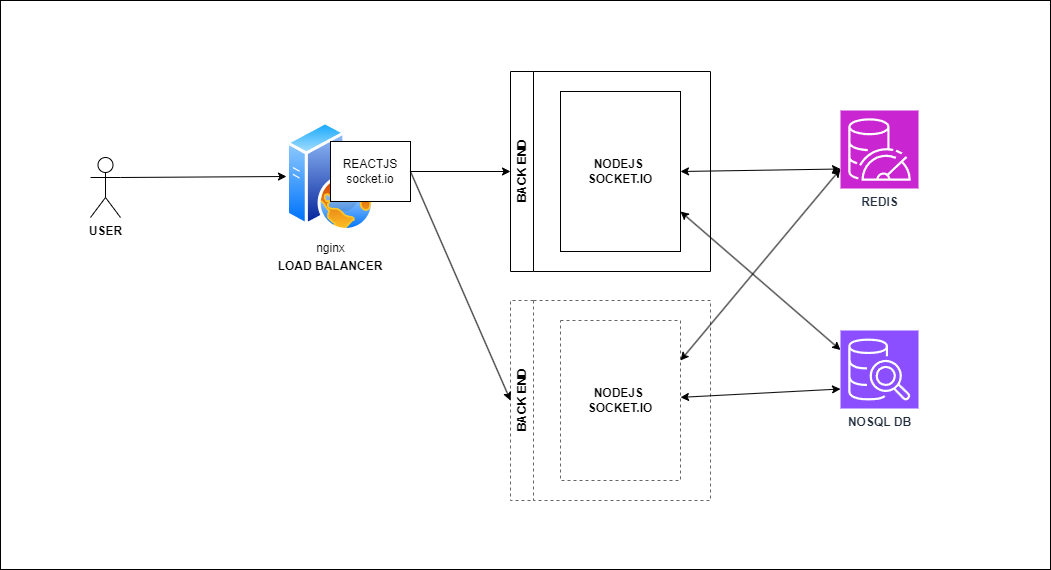

The diagram above was exported from draw.io. Its source (the exported page's mxGraphModel, read from the mxfile embedded in the PNG):
<mxGraphModel dx="1434" dy="772" grid="1" gridSize="10" guides="1" tooltips="1" connect="1" arrows="1" fold="1" page="1" pageScale="1" pageWidth="850" pageHeight="1100" math="0" shadow="0">
  <root>
    <mxCell id="0" />
    <mxCell id="1" parent="0" />
    <mxCell id="s1J6zN7pgxo18htG6cle-39" value="" style="rounded=0;whiteSpace=wrap;html=1;" vertex="1" parent="1">
      <mxGeometry x="40" y="80" width="1050" height="569" as="geometry" />
    </mxCell>
    <mxCell id="s1J6zN7pgxo18htG6cle-5" value="BACK END" style="swimlane;horizontal=0;whiteSpace=wrap;html=1;" vertex="1" parent="1">
      <mxGeometry x="550" y="151" width="200" height="200" as="geometry" />
    </mxCell>
    <mxCell id="s1J6zN7pgxo18htG6cle-9" value="&lt;b&gt;NODEJS&amp;nbsp;&lt;/b&gt;&lt;br&gt;&lt;b&gt;SOCKET.IO&lt;/b&gt;" style="rounded=0;whiteSpace=wrap;html=1;" vertex="1" parent="s1J6zN7pgxo18htG6cle-5">
      <mxGeometry x="50" y="20" width="120" height="160" as="geometry" />
    </mxCell>
    <mxCell id="s1J6zN7pgxo18htG6cle-8" value="nginx" style="image;aspect=fixed;perimeter=ellipsePerimeter;html=1;align=center;shadow=0;dashed=0;spacingTop=3;image=img/lib/active_directory/web_server.svg;" vertex="1" parent="1">
      <mxGeometry x="326" y="201" width="88" height="110" as="geometry" />
    </mxCell>
    <mxCell id="s1J6zN7pgxo18htG6cle-10" value="LOAD BALANCER" style="text;html=1;align=center;verticalAlign=middle;whiteSpace=wrap;rounded=0;fontStyle=1" vertex="1" parent="1">
      <mxGeometry x="310" y="331" width="120" height="30" as="geometry" />
    </mxCell>
    <mxCell id="s1J6zN7pgxo18htG6cle-11" value="&lt;b&gt;REDIS&lt;/b&gt;" style="sketch=0;points=[[0,0,0],[0.25,0,0],[0.5,0,0],[0.75,0,0],[1,0,0],[0,1,0],[0.25,1,0],[0.5,1,0],[0.75,1,0],[1,1,0],[0,0.25,0],[0,0.5,0],[0,0.75,0],[1,0.25,0],[1,0.5,0],[1,0.75,0]];outlineConnect=0;fontColor=#232F3E;fillColor=#C925D1;strokeColor=#ffffff;dashed=0;verticalLabelPosition=bottom;verticalAlign=top;align=center;html=1;fontSize=12;fontStyle=0;aspect=fixed;shape=mxgraph.aws4.resourceIcon;resIcon=mxgraph.aws4.memorydb_for_redis;" vertex="1" parent="1">
      <mxGeometry x="880" y="190" width="78" height="78" as="geometry" />
    </mxCell>
    <mxCell id="s1J6zN7pgxo18htG6cle-15" value="&lt;b&gt;NOSQL DB&lt;/b&gt;" style="sketch=0;points=[[0,0,0],[0.25,0,0],[0.5,0,0],[0.75,0,0],[1,0,0],[0,1,0],[0.25,1,0],[0.5,1,0],[0.75,1,0],[1,1,0],[0,0.25,0],[0,0.5,0],[0,0.75,0],[1,0.25,0],[1,0.5,0],[1,0.75,0]];outlineConnect=0;fontColor=#232F3E;fillColor=#8C4FFF;strokeColor=#ffffff;dashed=0;verticalLabelPosition=bottom;verticalAlign=top;align=center;html=1;fontSize=12;fontStyle=0;aspect=fixed;shape=mxgraph.aws4.resourceIcon;resIcon=mxgraph.aws4.sql_workbench;" vertex="1" parent="1">
      <mxGeometry x="880" y="410" width="78" height="78" as="geometry" />
    </mxCell>
    <mxCell id="s1J6zN7pgxo18htG6cle-16" value="" style="endArrow=classic;startArrow=classic;html=1;rounded=0;entryX=0;entryY=0.25;entryDx=0;entryDy=0;entryPerimeter=0;exitX=1;exitY=0.75;exitDx=0;exitDy=0;" edge="1" parent="1" source="s1J6zN7pgxo18htG6cle-9" target="s1J6zN7pgxo18htG6cle-15">
      <mxGeometry width="50" height="50" relative="1" as="geometry">
        <mxPoint x="770" y="430" as="sourcePoint" />
        <mxPoint x="820" y="380" as="targetPoint" />
      </mxGeometry>
    </mxCell>
    <mxCell id="s1J6zN7pgxo18htG6cle-17" value="" style="endArrow=classic;startArrow=classic;html=1;rounded=0;entryX=0;entryY=0.75;entryDx=0;entryDy=0;entryPerimeter=0;exitX=1;exitY=0.5;exitDx=0;exitDy=0;" edge="1" parent="1" source="s1J6zN7pgxo18htG6cle-9" target="s1J6zN7pgxo18htG6cle-11">
      <mxGeometry width="50" height="50" relative="1" as="geometry">
        <mxPoint x="740" y="240" as="sourcePoint" />
        <mxPoint x="790" y="190" as="targetPoint" />
      </mxGeometry>
    </mxCell>
    <mxCell id="s1J6zN7pgxo18htG6cle-19" value="&lt;b&gt;USER&lt;/b&gt;" style="shape=umlActor;verticalLabelPosition=bottom;verticalAlign=top;html=1;outlineConnect=0;" vertex="1" parent="1">
      <mxGeometry x="130" y="237" width="30" height="60" as="geometry" />
    </mxCell>
    <mxCell id="s1J6zN7pgxo18htG6cle-22" value="REACTJS&lt;br&gt;socket.io" style="rounded=0;whiteSpace=wrap;html=1;" vertex="1" parent="1">
      <mxGeometry x="370" y="221" width="80" height="60" as="geometry" />
    </mxCell>
    <mxCell id="s1J6zN7pgxo18htG6cle-23" value="" style="endArrow=classic;html=1;rounded=0;exitX=1;exitY=0.3333333333333333;exitDx=0;exitDy=0;exitPerimeter=0;entryX=0;entryY=0.5;entryDx=0;entryDy=0;" edge="1" parent="1" source="s1J6zN7pgxo18htG6cle-19" target="s1J6zN7pgxo18htG6cle-8">
      <mxGeometry width="50" height="50" relative="1" as="geometry">
        <mxPoint x="230" y="380" as="sourcePoint" />
        <mxPoint x="280" y="330" as="targetPoint" />
      </mxGeometry>
    </mxCell>
    <mxCell id="s1J6zN7pgxo18htG6cle-24" value="" style="endArrow=classic;html=1;rounded=0;exitX=1;exitY=0.5;exitDx=0;exitDy=0;entryX=0;entryY=0.5;entryDx=0;entryDy=0;" edge="1" parent="1" source="s1J6zN7pgxo18htG6cle-22" target="s1J6zN7pgxo18htG6cle-5">
      <mxGeometry width="50" height="50" relative="1" as="geometry">
        <mxPoint x="440" y="440" as="sourcePoint" />
        <mxPoint x="490" y="390" as="targetPoint" />
      </mxGeometry>
    </mxCell>
    <mxCell id="s1J6zN7pgxo18htG6cle-29" value="BACK END" style="swimlane;horizontal=0;whiteSpace=wrap;html=1;dashed=1;strokeColor=#666666;" vertex="1" parent="1">
      <mxGeometry x="550" y="380" width="200" height="200" as="geometry" />
    </mxCell>
    <mxCell id="s1J6zN7pgxo18htG6cle-30" value="&lt;b&gt;NODEJS&amp;nbsp;&lt;/b&gt;&lt;br&gt;&lt;b&gt;SOCKET.IO&lt;/b&gt;" style="rounded=0;whiteSpace=wrap;html=1;dashed=1;strokeColor=#666666;" vertex="1" parent="s1J6zN7pgxo18htG6cle-29">
      <mxGeometry x="50" y="20" width="120" height="160" as="geometry" />
    </mxCell>
    <mxCell id="s1J6zN7pgxo18htG6cle-32" value="" style="endArrow=classic;startArrow=classic;html=1;rounded=0;entryX=0;entryY=0.75;entryDx=0;entryDy=0;entryPerimeter=0;" edge="1" parent="1" source="s1J6zN7pgxo18htG6cle-30" target="s1J6zN7pgxo18htG6cle-15">
      <mxGeometry width="50" height="50" relative="1" as="geometry">
        <mxPoint x="780" y="530" as="sourcePoint" />
        <mxPoint x="830" y="480" as="targetPoint" />
      </mxGeometry>
    </mxCell>
    <mxCell id="s1J6zN7pgxo18htG6cle-34" value="" style="endArrow=classic;startArrow=classic;html=1;rounded=0;exitX=1;exitY=0.25;exitDx=0;exitDy=0;entryX=0;entryY=0.75;entryDx=0;entryDy=0;entryPerimeter=0;" edge="1" parent="1" source="s1J6zN7pgxo18htG6cle-30" target="s1J6zN7pgxo18htG6cle-11">
      <mxGeometry width="50" height="50" relative="1" as="geometry">
        <mxPoint x="420" y="510" as="sourcePoint" />
        <mxPoint x="470" y="460" as="targetPoint" />
      </mxGeometry>
    </mxCell>
    <mxCell id="s1J6zN7pgxo18htG6cle-35" value="" style="endArrow=classic;html=1;rounded=0;exitX=1;exitY=0.5;exitDx=0;exitDy=0;entryX=0;entryY=0.5;entryDx=0;entryDy=0;" edge="1" parent="1" source="s1J6zN7pgxo18htG6cle-22" target="s1J6zN7pgxo18htG6cle-29">
      <mxGeometry width="50" height="50" relative="1" as="geometry">
        <mxPoint x="490" y="460" as="sourcePoint" />
        <mxPoint x="540" y="410" as="targetPoint" />
      </mxGeometry>
    </mxCell>
  </root>
</mxGraphModel>